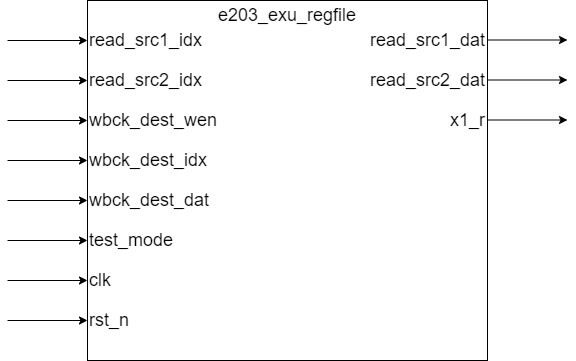

The diagram above was exported from draw.io. Its source (the exported page's mxGraphModel, read from the mxfile embedded in the PNG):
<mxGraphModel dx="793" dy="1197" grid="1" gridSize="10" guides="1" tooltips="1" connect="1" arrows="1" fold="1" page="1" pageScale="1" pageWidth="827" pageHeight="1169" math="0" shadow="0">
  <root>
    <mxCell id="0" />
    <mxCell id="1" parent="0" />
    <mxCell id="_3a8YiENMzKRKPIrLzeu-1" value="" style="rounded=0;whiteSpace=wrap;html=1;" parent="1" vertex="1">
      <mxGeometry x="360" y="440" width="400" height="360" as="geometry" />
    </mxCell>
    <mxCell id="_3a8YiENMzKRKPIrLzeu-9" value="" style="endArrow=classic;html=1;rounded=0;" parent="1" edge="1">
      <mxGeometry width="50" height="50" relative="1" as="geometry">
        <mxPoint x="280" y="480" as="sourcePoint" />
        <mxPoint x="360" y="480" as="targetPoint" />
      </mxGeometry>
    </mxCell>
    <mxCell id="_3a8YiENMzKRKPIrLzeu-17" value="&lt;span style=&quot;font-size: 18px;&quot;&gt;read_src1_idx&lt;/span&gt;" style="text;html=1;align=left;verticalAlign=middle;whiteSpace=wrap;rounded=0;" parent="1" vertex="1">
      <mxGeometry x="360" y="460" width="200" height="40" as="geometry" />
    </mxCell>
    <mxCell id="_3a8YiENMzKRKPIrLzeu-26" value="" style="endArrow=classic;html=1;rounded=0;" parent="1" edge="1">
      <mxGeometry width="50" height="50" relative="1" as="geometry">
        <mxPoint x="760" y="479.5" as="sourcePoint" />
        <mxPoint x="840" y="479.5" as="targetPoint" />
      </mxGeometry>
    </mxCell>
    <mxCell id="_3a8YiENMzKRKPIrLzeu-27" value="" style="endArrow=classic;html=1;rounded=0;" parent="1" edge="1">
      <mxGeometry width="50" height="50" relative="1" as="geometry">
        <mxPoint x="280" y="520" as="sourcePoint" />
        <mxPoint x="360" y="520" as="targetPoint" />
      </mxGeometry>
    </mxCell>
    <mxCell id="_3a8YiENMzKRKPIrLzeu-31" value="" style="endArrow=classic;html=1;rounded=0;" parent="1" edge="1">
      <mxGeometry width="50" height="50" relative="1" as="geometry">
        <mxPoint x="280" y="560" as="sourcePoint" />
        <mxPoint x="360" y="560" as="targetPoint" />
      </mxGeometry>
    </mxCell>
    <mxCell id="_3a8YiENMzKRKPIrLzeu-35" value="" style="endArrow=classic;html=1;rounded=0;" parent="1" edge="1">
      <mxGeometry width="50" height="50" relative="1" as="geometry">
        <mxPoint x="280" y="600" as="sourcePoint" />
        <mxPoint x="360" y="600" as="targetPoint" />
      </mxGeometry>
    </mxCell>
    <mxCell id="_3a8YiENMzKRKPIrLzeu-39" value="" style="endArrow=classic;html=1;rounded=0;" parent="1" edge="1">
      <mxGeometry width="50" height="50" relative="1" as="geometry">
        <mxPoint x="280" y="640" as="sourcePoint" />
        <mxPoint x="360" y="640" as="targetPoint" />
      </mxGeometry>
    </mxCell>
    <mxCell id="_3a8YiENMzKRKPIrLzeu-43" value="" style="endArrow=classic;html=1;rounded=0;" parent="1" edge="1">
      <mxGeometry width="50" height="50" relative="1" as="geometry">
        <mxPoint x="280" y="680" as="sourcePoint" />
        <mxPoint x="360" y="680" as="targetPoint" />
      </mxGeometry>
    </mxCell>
    <mxCell id="_3a8YiENMzKRKPIrLzeu-47" value="" style="endArrow=classic;html=1;rounded=0;" parent="1" edge="1">
      <mxGeometry width="50" height="50" relative="1" as="geometry">
        <mxPoint x="280" y="720" as="sourcePoint" />
        <mxPoint x="360" y="720" as="targetPoint" />
      </mxGeometry>
    </mxCell>
    <mxCell id="_3a8YiENMzKRKPIrLzeu-51" value="" style="endArrow=classic;html=1;rounded=0;" parent="1" edge="1">
      <mxGeometry width="50" height="50" relative="1" as="geometry">
        <mxPoint x="280" y="760" as="sourcePoint" />
        <mxPoint x="360" y="760" as="targetPoint" />
      </mxGeometry>
    </mxCell>
    <mxCell id="_3a8YiENMzKRKPIrLzeu-87" value="&lt;span style=&quot;font-size: 18px;&quot;&gt;e203_exu_regfile&lt;/span&gt;" style="text;html=1;align=center;verticalAlign=middle;whiteSpace=wrap;rounded=0;" parent="1" vertex="1">
      <mxGeometry x="530" y="440" width="60" height="30" as="geometry" />
    </mxCell>
    <mxCell id="wlH1zYc57PTHNDlGmOBV-1" value="" style="endArrow=classic;html=1;rounded=0;" parent="1" edge="1">
      <mxGeometry width="50" height="50" relative="1" as="geometry">
        <mxPoint x="760" y="519.5" as="sourcePoint" />
        <mxPoint x="840" y="519.5" as="targetPoint" />
      </mxGeometry>
    </mxCell>
    <mxCell id="wlH1zYc57PTHNDlGmOBV-2" value="" style="endArrow=classic;html=1;rounded=0;" parent="1" edge="1">
      <mxGeometry width="50" height="50" relative="1" as="geometry">
        <mxPoint x="760" y="559.5" as="sourcePoint" />
        <mxPoint x="840" y="559.5" as="targetPoint" />
      </mxGeometry>
    </mxCell>
    <mxCell id="PjFqzSJzwcEr1tJGzg1H-1" value="&lt;span style=&quot;font-size: 18px;&quot;&gt;read_src2_idx&lt;/span&gt;" style="text;html=1;align=left;verticalAlign=middle;whiteSpace=wrap;rounded=0;" parent="1" vertex="1">
      <mxGeometry x="360" y="500" width="200" height="40" as="geometry" />
    </mxCell>
    <mxCell id="PjFqzSJzwcEr1tJGzg1H-2" value="&lt;span style=&quot;font-size: 18px;&quot;&gt;wbck_dest_wen&lt;/span&gt;" style="text;html=1;align=left;verticalAlign=middle;whiteSpace=wrap;rounded=0;" parent="1" vertex="1">
      <mxGeometry x="360" y="540" width="200" height="40" as="geometry" />
    </mxCell>
    <mxCell id="PjFqzSJzwcEr1tJGzg1H-3" value="&lt;span style=&quot;font-size: 18px;&quot;&gt;wbck_dest_idx&lt;/span&gt;" style="text;html=1;align=left;verticalAlign=middle;whiteSpace=wrap;rounded=0;" parent="1" vertex="1">
      <mxGeometry x="360" y="580" width="200" height="40" as="geometry" />
    </mxCell>
    <mxCell id="PjFqzSJzwcEr1tJGzg1H-4" value="&lt;span style=&quot;font-size: 18px;&quot;&gt;wbck_dest_dat&lt;/span&gt;" style="text;html=1;align=left;verticalAlign=middle;whiteSpace=wrap;rounded=0;" parent="1" vertex="1">
      <mxGeometry x="360" y="620" width="200" height="40" as="geometry" />
    </mxCell>
    <mxCell id="PjFqzSJzwcEr1tJGzg1H-5" value="&lt;span style=&quot;font-size: 18px;&quot;&gt;test_mode&lt;/span&gt;" style="text;html=1;align=left;verticalAlign=middle;whiteSpace=wrap;rounded=0;" parent="1" vertex="1">
      <mxGeometry x="360" y="660" width="200" height="40" as="geometry" />
    </mxCell>
    <mxCell id="PjFqzSJzwcEr1tJGzg1H-6" value="&lt;span style=&quot;font-size: 18px;&quot;&gt;clk&lt;/span&gt;" style="text;html=1;align=left;verticalAlign=middle;whiteSpace=wrap;rounded=0;" parent="1" vertex="1">
      <mxGeometry x="360" y="700" width="200" height="40" as="geometry" />
    </mxCell>
    <mxCell id="PjFqzSJzwcEr1tJGzg1H-7" value="&lt;span style=&quot;font-size: 18px;&quot;&gt;rst_n&lt;/span&gt;" style="text;html=1;align=left;verticalAlign=middle;whiteSpace=wrap;rounded=0;" parent="1" vertex="1">
      <mxGeometry x="360" y="740" width="200" height="40" as="geometry" />
    </mxCell>
    <mxCell id="PjFqzSJzwcEr1tJGzg1H-16" value="&lt;span style=&quot;font-size: 18px;&quot;&gt;read_src1_dat&lt;/span&gt;" style="text;html=1;align=right;verticalAlign=middle;whiteSpace=wrap;rounded=0;" parent="1" vertex="1">
      <mxGeometry x="560" y="460" width="200" height="40" as="geometry" />
    </mxCell>
    <mxCell id="PjFqzSJzwcEr1tJGzg1H-17" value="&lt;span style=&quot;font-size: 18px;&quot;&gt;read_src2_dat&lt;/span&gt;" style="text;html=1;align=right;verticalAlign=middle;whiteSpace=wrap;rounded=0;" parent="1" vertex="1">
      <mxGeometry x="560" y="500" width="200" height="40" as="geometry" />
    </mxCell>
    <mxCell id="PjFqzSJzwcEr1tJGzg1H-18" value="&lt;span style=&quot;font-size: 18px;&quot;&gt;x1_r&lt;/span&gt;" style="text;html=1;align=right;verticalAlign=middle;whiteSpace=wrap;rounded=0;" parent="1" vertex="1">
      <mxGeometry x="560" y="540" width="200" height="40" as="geometry" />
    </mxCell>
  </root>
</mxGraphModel>